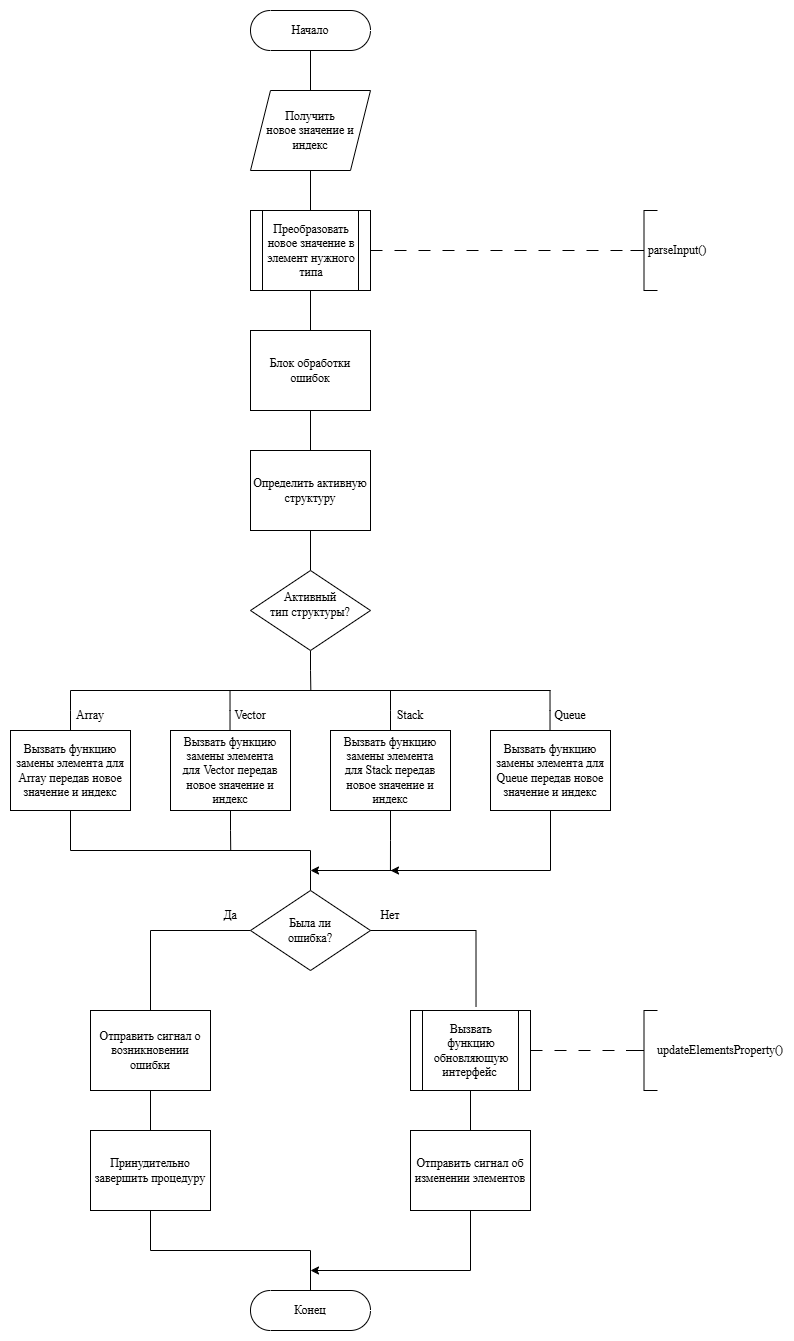

The diagram above was exported from draw.io. Its source (the exported page's mxGraphModel, read from the mxfile embedded in the PNG):
<mxGraphModel dx="1451" dy="1074" grid="1" gridSize="10" guides="1" tooltips="1" connect="1" arrows="1" fold="1" page="1" pageScale="1" pageWidth="827" pageHeight="1169" math="0" shadow="0">
  <root>
    <mxCell id="0" />
    <mxCell id="1" parent="0" />
    <mxCell id="5onz1mq8XV4GiKBYBr1F-56" edge="1" parent="1" source="5onz1mq8XV4GiKBYBr1F-2" style="edgeStyle=orthogonalEdgeStyle;rounded=0;orthogonalLoop=1;jettySize=auto;html=1;exitX=0.5;exitY=0.5;exitDx=0;exitDy=20;exitPerimeter=0;entryX=0.5;entryY=0;entryDx=0;entryDy=0;endArrow=none;endFill=0;fontFamily=Times New Roman;" target="5onz1mq8XV4GiKBYBr1F-55">
      <mxGeometry relative="1" as="geometry" />
    </mxCell>
    <mxCell id="5onz1mq8XV4GiKBYBr1F-2" parent="1" style="html=1;dashed=0;whiteSpace=wrap;shape=mxgraph.dfd.start;fontFamily=Times New Roman;" value="Начало" vertex="1">
      <mxGeometry height="40" width="120" x="120" y="80" as="geometry" />
    </mxCell>
    <mxCell id="5onz1mq8XV4GiKBYBr1F-3" edge="1" parent="1" source="5onz1mq8XV4GiKBYBr1F-10" style="edgeStyle=orthogonalEdgeStyle;rounded=0;orthogonalLoop=1;jettySize=auto;html=1;exitX=0.5;exitY=1;exitDx=0;exitDy=0;entryX=0.5;entryY=0;entryDx=0;entryDy=0;endArrow=none;endFill=0;fontFamily=Times New Roman;" target="5onz1mq8XV4GiKBYBr1F-12">
      <mxGeometry relative="1" as="geometry" />
    </mxCell>
    <mxCell id="5onz1mq8XV4GiKBYBr1F-4" parent="1" style="shape=process;whiteSpace=wrap;html=1;backgroundOutline=1;fontFamily=Times New Roman;" value="Преобразовать новое значение в элемент нужного типа" vertex="1">
      <mxGeometry height="80" width="120" x="120" y="280" as="geometry" />
    </mxCell>
    <mxCell id="5onz1mq8XV4GiKBYBr1F-7" parent="1" style="strokeWidth=1;html=1;shape=mxgraph.flowchart.annotation_2;align=left;labelPosition=right;pointerEvents=1;fontFamily=Times New Roman;" value="" vertex="1">
      <mxGeometry height="80" width="27" x="500" y="280" as="geometry" />
    </mxCell>
    <mxCell id="5onz1mq8XV4GiKBYBr1F-8" parent="1" style="text;html=1;whiteSpace=wrap;strokeColor=none;fillColor=none;align=center;verticalAlign=middle;rounded=0;fontFamily=Times New Roman;" value="parseInput()" vertex="1">
      <mxGeometry height="30" width="60" x="517" y="305" as="geometry" />
    </mxCell>
    <mxCell id="5onz1mq8XV4GiKBYBr1F-11" edge="1" parent="1" source="5onz1mq8XV4GiKBYBr1F-12" style="edgeStyle=orthogonalEdgeStyle;rounded=0;orthogonalLoop=1;jettySize=auto;html=1;exitX=0.5;exitY=1;exitDx=0;exitDy=0;entryX=0.5;entryY=0;entryDx=0;entryDy=0;endArrow=none;endFill=0;fontFamily=Times New Roman;" target="5onz1mq8XV4GiKBYBr1F-19">
      <mxGeometry relative="1" as="geometry" />
    </mxCell>
    <mxCell id="5onz1mq8XV4GiKBYBr1F-12" parent="1" style="rounded=0;whiteSpace=wrap;html=1;fontFamily=Times New Roman;" value="Определить активную структуру" vertex="1">
      <mxGeometry height="80" width="120" x="120" y="519.9999999999999" as="geometry" />
    </mxCell>
    <mxCell id="5onz1mq8XV4GiKBYBr1F-13" edge="1" parent="1" style="endArrow=none;html=1;rounded=0;jumpStyle=none;curved=0;sourcePerimeterSpacing=2;fontFamily=Times New Roman;" value="">
      <mxGeometry height="50" relative="1" width="50" as="geometry">
        <mxPoint x="-60" y="760" as="sourcePoint" />
        <mxPoint x="420" y="760" as="targetPoint" />
      </mxGeometry>
    </mxCell>
    <mxCell id="5onz1mq8XV4GiKBYBr1F-14" edge="1" parent="1" style="endArrow=none;html=1;rounded=0;fontFamily=Times New Roman;endFill=0;" value="">
      <mxGeometry height="50" relative="1" width="50" as="geometry">
        <Array as="points">
          <mxPoint x="260" y="780" />
        </Array>
        <mxPoint x="260" y="760" as="sourcePoint" />
        <mxPoint x="260" y="800" as="targetPoint" />
      </mxGeometry>
    </mxCell>
    <mxCell id="5onz1mq8XV4GiKBYBr1F-15" edge="1" parent="1" style="endArrow=none;html=1;rounded=0;fontFamily=Times New Roman;endFill=0;" value="">
      <mxGeometry height="50" relative="1" width="50" as="geometry">
        <Array as="points">
          <mxPoint x="-60" y="780" />
        </Array>
        <mxPoint x="-60" y="760" as="sourcePoint" />
        <mxPoint x="-60" y="800" as="targetPoint" />
      </mxGeometry>
    </mxCell>
    <mxCell id="5onz1mq8XV4GiKBYBr1F-16" edge="1" parent="1" style="endArrow=none;html=1;rounded=0;fontFamily=Times New Roman;endFill=0;" value="">
      <mxGeometry height="50" relative="1" width="50" as="geometry">
        <Array as="points">
          <mxPoint x="419.52" y="780" />
        </Array>
        <mxPoint x="419.52" y="760" as="sourcePoint" />
        <mxPoint x="419.52" y="800" as="targetPoint" />
      </mxGeometry>
    </mxCell>
    <mxCell id="5onz1mq8XV4GiKBYBr1F-17" edge="1" parent="1" style="endArrow=none;html=1;rounded=0;fontFamily=Times New Roman;endFill=0;" value="">
      <mxGeometry height="50" relative="1" width="50" as="geometry">
        <Array as="points">
          <mxPoint x="99.51999999999998" y="780" />
        </Array>
        <mxPoint x="99.51999999999998" y="760" as="sourcePoint" />
        <mxPoint x="99.51999999999998" y="800" as="targetPoint" />
      </mxGeometry>
    </mxCell>
    <mxCell id="5onz1mq8XV4GiKBYBr1F-18" edge="1" parent="1" source="5onz1mq8XV4GiKBYBr1F-19" style="edgeStyle=orthogonalEdgeStyle;rounded=0;orthogonalLoop=1;jettySize=auto;html=1;exitX=0.5;exitY=1;exitDx=0;exitDy=0;endArrow=none;endFill=0;fontFamily=Times New Roman;">
      <mxGeometry relative="1" as="geometry">
        <mxPoint x="180.33333333333337" y="760" as="targetPoint" />
      </mxGeometry>
    </mxCell>
    <mxCell id="5onz1mq8XV4GiKBYBr1F-19" parent="1" style="rhombus;whiteSpace=wrap;html=1;fontFamily=Times New Roman;verticalAlign=middle;spacingTop=-13;" value="Активный&lt;br&gt;&lt;div&gt;тип&amp;nbsp;&lt;span style=&quot;background-color: transparent; color: light-dark(rgb(0, 0, 0), rgb(255, 255, 255));&quot;&gt;структуры?&lt;/span&gt;&lt;/div&gt;" vertex="1">
      <mxGeometry height="80" width="120" x="120" y="640" as="geometry" />
    </mxCell>
    <mxCell id="TqfE-BIQ1lR3XmCq1-QO-1" edge="1" parent="1" source="5onz1mq8XV4GiKBYBr1F-21" style="edgeStyle=orthogonalEdgeStyle;rounded=0;orthogonalLoop=1;jettySize=auto;html=1;exitX=0.5;exitY=1;exitDx=0;exitDy=0;endArrow=none;endFill=0;fontFamily=Times New Roman;">
      <mxGeometry relative="1" as="geometry">
        <Array as="points">
          <mxPoint x="-60" y="920" />
        </Array>
        <mxPoint x="180" y="920.0000000000002" as="targetPoint" />
      </mxGeometry>
    </mxCell>
    <mxCell id="5onz1mq8XV4GiKBYBr1F-21" parent="1" style="rounded=0;whiteSpace=wrap;html=1;fontFamily=Times New Roman;" value="Вызвать функцию замены элемента для Array передав новое значение и индекс" vertex="1">
      <mxGeometry height="80" width="120" x="-120" y="800" as="geometry" />
    </mxCell>
    <mxCell id="5onz1mq8XV4GiKBYBr1F-22" edge="1" parent="1" source="5onz1mq8XV4GiKBYBr1F-23" style="edgeStyle=orthogonalEdgeStyle;rounded=0;orthogonalLoop=1;jettySize=auto;html=1;exitX=0.5;exitY=1;exitDx=0;exitDy=0;endArrow=none;endFill=0;fontFamily=Times New Roman;">
      <mxGeometry relative="1" as="geometry">
        <mxPoint x="100.22222222222217" y="920" as="targetPoint" />
      </mxGeometry>
    </mxCell>
    <mxCell id="5onz1mq8XV4GiKBYBr1F-23" parent="1" style="rounded=0;whiteSpace=wrap;html=1;fontFamily=Times New Roman;" value="Вызвать функцию замены элемента для&amp;nbsp;Vector передав новое значение и индекс" vertex="1">
      <mxGeometry height="80" width="120" x="40" y="800" as="geometry" />
    </mxCell>
    <mxCell id="TqfE-BIQ1lR3XmCq1-QO-3" edge="1" parent="1" source="5onz1mq8XV4GiKBYBr1F-25" style="edgeStyle=orthogonalEdgeStyle;rounded=0;orthogonalLoop=1;jettySize=auto;html=1;exitX=0.5;exitY=1;exitDx=0;exitDy=0;endArrow=none;endFill=0;fontFamily=Times New Roman;">
      <mxGeometry relative="1" as="geometry">
        <mxPoint x="259.939393939394" y="940.0000000000002" as="targetPoint" />
      </mxGeometry>
    </mxCell>
    <mxCell id="5onz1mq8XV4GiKBYBr1F-25" parent="1" style="rounded=0;whiteSpace=wrap;html=1;fontFamily=Times New Roman;" value="Вызвать функцию замены элемента для&amp;nbsp;Stack передав новое значение и индекс" vertex="1">
      <mxGeometry height="80" width="120" x="200" y="800" as="geometry" />
    </mxCell>
    <mxCell id="TqfE-BIQ1lR3XmCq1-QO-2" edge="1" parent="1" source="5onz1mq8XV4GiKBYBr1F-27" style="edgeStyle=orthogonalEdgeStyle;rounded=0;orthogonalLoop=1;jettySize=auto;html=1;exitX=0.5;exitY=1;exitDx=0;exitDy=0;fontFamily=Times New Roman;">
      <mxGeometry relative="1" as="geometry">
        <Array as="points">
          <mxPoint x="420" y="940" />
          <mxPoint x="180" y="940" />
        </Array>
        <mxPoint x="180" y="940" as="targetPoint" />
      </mxGeometry>
    </mxCell>
    <mxCell id="5onz1mq8XV4GiKBYBr1F-27" parent="1" style="rounded=0;whiteSpace=wrap;html=1;fontFamily=Times New Roman;" value="Вызвать функцию замены элемента для Queue передав новое значение и индекс" vertex="1">
      <mxGeometry height="80" width="120" x="360" y="800" as="geometry" />
    </mxCell>
    <mxCell id="5onz1mq8XV4GiKBYBr1F-29" edge="1" parent="1" source="5onz1mq8XV4GiKBYBr1F-30" style="edgeStyle=orthogonalEdgeStyle;rounded=0;orthogonalLoop=1;jettySize=auto;html=1;exitX=0.5;exitY=1;exitDx=0;exitDy=0;entryX=0.5;entryY=0;entryDx=0;entryDy=0;endArrow=none;endFill=0;fontFamily=Times New Roman;" target="5onz1mq8XV4GiKBYBr1F-49">
      <mxGeometry relative="1" as="geometry" />
    </mxCell>
    <mxCell id="5onz1mq8XV4GiKBYBr1F-30" parent="1" style="shape=process;whiteSpace=wrap;html=1;backgroundOutline=1;fontFamily=Times New Roman;" value="Вызвать&lt;div&gt;функцию обновляющую интерфейс&amp;nbsp;&lt;/div&gt;" vertex="1">
      <mxGeometry height="80" width="120" x="280" y="1080" as="geometry" />
    </mxCell>
    <mxCell id="5onz1mq8XV4GiKBYBr1F-31" parent="1" style="strokeWidth=1;html=1;shape=mxgraph.flowchart.annotation_2;align=left;labelPosition=right;pointerEvents=1;fontFamily=Times New Roman;" value="" vertex="1">
      <mxGeometry height="80" width="27" x="500" y="1080" as="geometry" />
    </mxCell>
    <mxCell id="5onz1mq8XV4GiKBYBr1F-32" edge="1" parent="1" source="5onz1mq8XV4GiKBYBr1F-30" style="edgeStyle=orthogonalEdgeStyle;rounded=0;orthogonalLoop=1;jettySize=auto;html=1;exitX=1;exitY=0.5;exitDx=0;exitDy=0;entryX=0;entryY=0.5;entryDx=0;entryDy=0;entryPerimeter=0;endArrow=none;endFill=0;dashed=1;dashPattern=12 12;fontFamily=Times New Roman;" target="5onz1mq8XV4GiKBYBr1F-31">
      <mxGeometry relative="1" as="geometry" />
    </mxCell>
    <mxCell id="5onz1mq8XV4GiKBYBr1F-33" parent="1" style="text;html=1;whiteSpace=wrap;strokeColor=none;fillColor=none;align=center;verticalAlign=middle;rounded=0;fontFamily=Times New Roman;" value="updateElementsProperty()" vertex="1">
      <mxGeometry height="30" width="60" x="560" y="1105" as="geometry" />
    </mxCell>
    <mxCell id="5onz1mq8XV4GiKBYBr1F-34" parent="1" style="text;html=1;whiteSpace=wrap;strokeColor=none;fillColor=none;align=center;verticalAlign=middle;rounded=0;fontFamily=Times New Roman;" value="Array" vertex="1">
      <mxGeometry height="30" width="60" x="-70" y="770" as="geometry" />
    </mxCell>
    <mxCell id="5onz1mq8XV4GiKBYBr1F-35" parent="1" style="text;html=1;whiteSpace=wrap;strokeColor=none;fillColor=none;align=center;verticalAlign=middle;rounded=0;fontFamily=Times New Roman;" value="Vector" vertex="1">
      <mxGeometry height="30" width="60" x="90" y="770" as="geometry" />
    </mxCell>
    <mxCell id="5onz1mq8XV4GiKBYBr1F-36" parent="1" style="text;html=1;whiteSpace=wrap;strokeColor=none;fillColor=none;align=center;verticalAlign=middle;rounded=0;fontFamily=Times New Roman;" value="Stack" vertex="1">
      <mxGeometry height="30" width="60" x="250" y="770" as="geometry" />
    </mxCell>
    <mxCell id="5onz1mq8XV4GiKBYBr1F-37" parent="1" style="text;html=1;whiteSpace=wrap;strokeColor=none;fillColor=none;align=center;verticalAlign=middle;rounded=0;fontFamily=Times New Roman;" value="Queue" vertex="1">
      <mxGeometry height="30" width="60" x="410" y="770" as="geometry" />
    </mxCell>
    <mxCell id="5onz1mq8XV4GiKBYBr1F-38" edge="1" parent="1" style="endArrow=classic;html=1;rounded=0;exitX=0.148;exitY=-0.002;exitDx=0;exitDy=0;exitPerimeter=0;fontFamily=Times New Roman;" value="">
      <mxGeometry height="50" relative="1" width="50" as="geometry">
        <mxPoint x="268.88" y="940" as="sourcePoint" />
        <mxPoint x="260" y="940.06" as="targetPoint" />
      </mxGeometry>
    </mxCell>
    <mxCell id="5onz1mq8XV4GiKBYBr1F-40" edge="1" parent="1" source="5onz1mq8XV4GiKBYBr1F-42" style="edgeStyle=orthogonalEdgeStyle;rounded=0;orthogonalLoop=1;jettySize=auto;html=1;exitX=0.5;exitY=0;exitDx=0;exitDy=0;endArrow=none;endFill=0;fontFamily=Times New Roman;">
      <mxGeometry relative="1" as="geometry">
        <mxPoint x="180" y="920" as="targetPoint" />
      </mxGeometry>
    </mxCell>
    <mxCell id="5onz1mq8XV4GiKBYBr1F-41" edge="1" parent="1" source="5onz1mq8XV4GiKBYBr1F-42" style="edgeStyle=orthogonalEdgeStyle;rounded=0;orthogonalLoop=1;jettySize=auto;html=1;exitX=0;exitY=0.5;exitDx=0;exitDy=0;entryX=0.5;entryY=0;entryDx=0;entryDy=0;endArrow=none;endFill=0;fontFamily=Times New Roman;" target="5onz1mq8XV4GiKBYBr1F-44">
      <mxGeometry relative="1" as="geometry" />
    </mxCell>
    <mxCell id="5onz1mq8XV4GiKBYBr1F-42" parent="1" style="rhombus;whiteSpace=wrap;html=1;fontFamily=Times New Roman;" value="Была ли&lt;div&gt;ошибка?&lt;/div&gt;" vertex="1">
      <mxGeometry height="80" width="120" x="120" y="960" as="geometry" />
    </mxCell>
    <mxCell id="5onz1mq8XV4GiKBYBr1F-43" edge="1" parent="1" source="5onz1mq8XV4GiKBYBr1F-44" style="edgeStyle=orthogonalEdgeStyle;rounded=0;orthogonalLoop=1;jettySize=auto;html=1;exitX=0.5;exitY=1;exitDx=0;exitDy=0;entryX=0.5;entryY=0;entryDx=0;entryDy=0;endArrow=none;endFill=0;fontFamily=Times New Roman;" target="5onz1mq8XV4GiKBYBr1F-47">
      <mxGeometry relative="1" as="geometry" />
    </mxCell>
    <mxCell id="5onz1mq8XV4GiKBYBr1F-44" parent="1" style="rounded=0;whiteSpace=wrap;html=1;fontFamily=Times New Roman;" value="Отправить сигнал о возникновении ошибки" vertex="1">
      <mxGeometry height="80" width="120" x="-40" y="1080" as="geometry" />
    </mxCell>
    <mxCell id="5onz1mq8XV4GiKBYBr1F-45" parent="1" style="text;html=1;whiteSpace=wrap;strokeColor=none;fillColor=none;align=center;verticalAlign=middle;rounded=0;fontFamily=Times New Roman;" value="Да" vertex="1">
      <mxGeometry height="30" width="60" x="70" y="970" as="geometry" />
    </mxCell>
    <mxCell id="5onz1mq8XV4GiKBYBr1F-46" edge="1" parent="1" source="5onz1mq8XV4GiKBYBr1F-47" style="edgeStyle=orthogonalEdgeStyle;rounded=0;orthogonalLoop=1;jettySize=auto;html=1;exitX=0.5;exitY=1;exitDx=0;exitDy=0;endArrow=none;endFill=0;fontFamily=Times New Roman;" target="5onz1mq8XV4GiKBYBr1F-52">
      <mxGeometry relative="1" as="geometry" />
    </mxCell>
    <mxCell id="5onz1mq8XV4GiKBYBr1F-47" parent="1" style="rounded=0;whiteSpace=wrap;html=1;fontFamily=Times New Roman;" value="Принудительно завершить процедуру" vertex="1">
      <mxGeometry height="80" width="120" x="-40" y="1200" as="geometry" />
    </mxCell>
    <mxCell id="5onz1mq8XV4GiKBYBr1F-48" edge="1" parent="1" source="5onz1mq8XV4GiKBYBr1F-49" style="edgeStyle=orthogonalEdgeStyle;rounded=0;orthogonalLoop=1;jettySize=auto;html=1;exitX=0.5;exitY=1;exitDx=0;exitDy=0;fontFamily=Times New Roman;">
      <mxGeometry relative="1" as="geometry">
        <Array as="points">
          <mxPoint x="340" y="1340" />
        </Array>
        <mxPoint x="180" y="1340" as="targetPoint" />
      </mxGeometry>
    </mxCell>
    <mxCell id="5onz1mq8XV4GiKBYBr1F-49" parent="1" style="rounded=0;whiteSpace=wrap;html=1;fontFamily=Times New Roman;" value="Отправить сигнал об изменении элементов" vertex="1">
      <mxGeometry height="80" width="120" x="280" y="1200" as="geometry" />
    </mxCell>
    <mxCell id="5onz1mq8XV4GiKBYBr1F-50" edge="1" parent="1" source="5onz1mq8XV4GiKBYBr1F-42" style="edgeStyle=orthogonalEdgeStyle;rounded=0;orthogonalLoop=1;jettySize=auto;html=1;exitX=1;exitY=0.5;exitDx=0;exitDy=0;entryX=0.546;entryY=-0.046;entryDx=0;entryDy=0;entryPerimeter=0;endArrow=none;endFill=0;fontFamily=Times New Roman;" target="5onz1mq8XV4GiKBYBr1F-30">
      <mxGeometry relative="1" as="geometry" />
    </mxCell>
    <mxCell id="5onz1mq8XV4GiKBYBr1F-51" parent="1" style="text;html=1;whiteSpace=wrap;strokeColor=none;fillColor=none;align=center;verticalAlign=middle;rounded=0;fontFamily=Times New Roman;" value="Нет" vertex="1">
      <mxGeometry height="30" width="60" x="230" y="970" as="geometry" />
    </mxCell>
    <mxCell id="5onz1mq8XV4GiKBYBr1F-52" parent="1" style="html=1;dashed=0;whiteSpace=wrap;shape=mxgraph.dfd.start;fontFamily=Times New Roman;" value="Конец" vertex="1">
      <mxGeometry height="40" width="120" x="120" y="1360" as="geometry" />
    </mxCell>
    <mxCell id="5onz1mq8XV4GiKBYBr1F-53" edge="1" parent="1" source="5onz1mq8XV4GiKBYBr1F-4" style="edgeStyle=orthogonalEdgeStyle;rounded=0;orthogonalLoop=1;jettySize=auto;html=1;exitX=1;exitY=0.5;exitDx=0;exitDy=0;entryX=0;entryY=0.5;entryDx=0;entryDy=0;entryPerimeter=0;endArrow=none;endFill=0;dashed=1;dashPattern=12 12;fontFamily=Times New Roman;" target="5onz1mq8XV4GiKBYBr1F-7">
      <mxGeometry relative="1" as="geometry" />
    </mxCell>
    <mxCell id="5onz1mq8XV4GiKBYBr1F-54" edge="1" parent="1" source="5onz1mq8XV4GiKBYBr1F-4" style="edgeStyle=orthogonalEdgeStyle;rounded=0;orthogonalLoop=1;jettySize=auto;html=1;exitX=0.5;exitY=1;exitDx=0;exitDy=0;entryX=0.5;entryY=0;entryDx=0;entryDy=0;endArrow=none;endFill=0;fontFamily=Times New Roman;" target="5onz1mq8XV4GiKBYBr1F-10" value="">
      <mxGeometry relative="1" as="geometry">
        <mxPoint x="180" y="360" as="sourcePoint" />
        <mxPoint x="180" y="520" as="targetPoint" />
      </mxGeometry>
    </mxCell>
    <mxCell id="5onz1mq8XV4GiKBYBr1F-10" parent="1" style="rounded=0;whiteSpace=wrap;html=1;fontFamily=Times New Roman;" value="Блок обработки ошибок" vertex="1">
      <mxGeometry height="80" width="120" x="120" y="399.9999999999999" as="geometry" />
    </mxCell>
    <mxCell id="5onz1mq8XV4GiKBYBr1F-57" edge="1" parent="1" source="5onz1mq8XV4GiKBYBr1F-55" style="edgeStyle=orthogonalEdgeStyle;rounded=0;orthogonalLoop=1;jettySize=auto;html=1;exitX=0.5;exitY=1;exitDx=0;exitDy=0;entryX=0.5;entryY=0;entryDx=0;entryDy=0;endArrow=none;endFill=0;fontFamily=Times New Roman;" target="5onz1mq8XV4GiKBYBr1F-4">
      <mxGeometry relative="1" as="geometry" />
    </mxCell>
    <mxCell id="5onz1mq8XV4GiKBYBr1F-55" parent="1" style="shape=parallelogram;perimeter=parallelogramPerimeter;whiteSpace=wrap;html=1;fixedSize=1;fontFamily=Times New Roman;" value="&lt;span style=&quot;&quot;&gt;Получить&lt;/span&gt;&lt;div style=&quot;&quot;&gt;новое значение и индекс&lt;/div&gt;" vertex="1">
      <mxGeometry height="80" width="120" x="120" y="160" as="geometry" />
    </mxCell>
  </root>
</mxGraphModel>